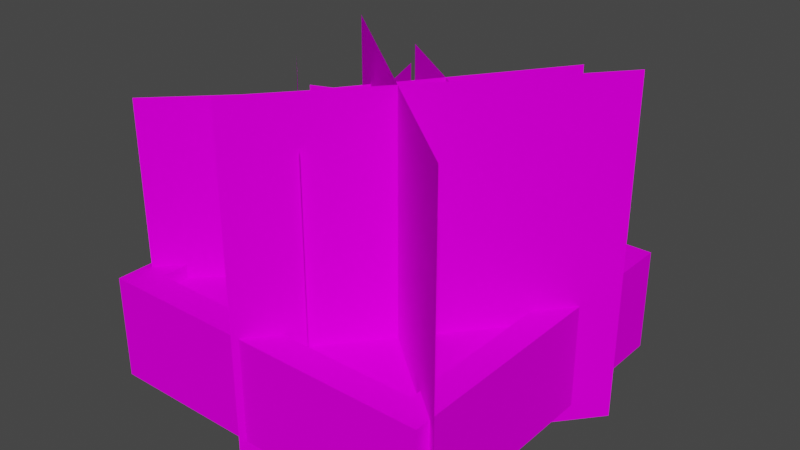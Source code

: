 # Source: VSL_lobbyplantpot02.blend  (saved by Blender 2.93.20; exported with 4.5.12 LTS)
import bpy
from mathutils import Matrix  # noqa: F401  (used for matrix-valued properties, if any)

bpy.ops.wm.read_factory_settings(use_empty=True)
scene = bpy.context.scene
scene.name = 'Scene'

# ---- images (referenced by path relative to the original .blend; pixels are not part of the script)
import os
ASSET_DIR = os.environ.get("B2B_ASSET_DIR", "")  # directory of the original .blend (textures are referenced by path, not embedded)
HERE = os.path.dirname(os.path.abspath(__file__))  # packed textures are extracted next to this script under _unpacked/

def load_image(name, relpath, width, height, colorspace="sRGB"):
    """Load a texture the original file referenced (path relative to the .blend, or extracted next to this script)."""
    p = next((c for c in (os.path.join(HERE, relpath), os.path.join(ASSET_DIR, relpath)) if relpath and os.path.exists(c)), "")
    if p:
        img = bpy.data.images.load(p, check_existing=True)
        img.name = name
    else:  # same state as the original file: an image datablock whose file is absent (Cycles renders it pink)
        img = bpy.data.images.new(name, width, height)
        img.source = "FILE"
        img.filepath = "//" + (relpath or name)
    img.colorspace_settings.name = colorspace
    return img
img_plant01ew_tiff = load_image('plant01ew.TIFF', 'plant01ew.TIFF', 1024, 1024, 'sRGB')
img_plant01ns_tiff = load_image('plant01ns.TIFF', 'plant01ns.TIFF', 1024, 1024, 'sRGB')
img_vsllpp02wbmap_tiff = load_image('VSLlpp02wbmap.TIFF', 'VSLlpp02wbmap.TIFF', 1024, 1024, 'sRGB')
img_lpp02blaehtonmap_tiff = load_image('lpp02blaehtonmap.TIFF', 'lpp02blaehtonmap.TIFF', 1024, 1024, 'sRGB')

# ---- materials (node trees are filled in below, after node groups)
mat_vslplant01tex2 = bpy.data.materials.new('VSLplant01tex2')
mat_vslplant01tex2.use_transparent_shadow = False
mat_vslplant01tex2.roughness = 0.8807
mat_vslplant01tex2.specular_intensity = 0.0
mat_vslplant01tex = bpy.data.materials.new('VSLplant01tex')
mat_vslplant01tex.use_transparent_shadow = False
mat_vslplant01tex.roughness = 0.8807
mat_vslplant01tex.specular_intensity = 0.0
mat_vsllpp02bricktex = bpy.data.materials.new('VSLlpp02bricktex')
mat_vsllpp02bricktex.use_transparent_shadow = False
mat_vsllpp02bricktex.roughness = 0.9623
mat_vsllpp02bricktex.specular_intensity = 0.0
mat_vsllpp02leccaton = bpy.data.materials.new('VSLlpp02leccaton')
mat_vsllpp02leccaton.use_transparent_shadow = False
mat_vsllpp02leccaton.roughness = 0.9623
mat_vsllpp02leccaton.specular_intensity = 0.0

# ---- node groups
ng_auto_smooth = bpy.data.node_groups.new('Auto Smooth', 'GeometryNodeTree')
_s = ng_auto_smooth.interface.new_socket(name='Geometry', in_out='OUTPUT', socket_type='NodeSocketGeometry')
_s = ng_auto_smooth.interface.new_socket(name='Geometry', in_out='INPUT', socket_type='NodeSocketGeometry')
_s = ng_auto_smooth.interface.new_socket(name='Angle', in_out='INPUT', socket_type='NodeSocketFloat')
_s.subtype = 'ANGLE'
_s.min_value = 0.0
_s.max_value = 3.142
ng_auto_smooth.is_modifier = True
_N = ng_auto_smooth.nodes; _L = ng_auto_smooth.links
n0 = _N.new('NodeGroupOutput'); n0.name = 'Group Output'; n0.location = (480, -100)
n1 = _N.new('NodeGroupInput'); n1.name = 'Group Input'; n1.location = (-420, -300)
n2 = _N.new('NodeGroupInput'); n2.name = 'Group Input.001'; n2.location = (-60, -100)
n3 = _N.new('GeometryNodeSetShadeSmooth'); n3.name = 'Set Shade Smooth'; n3.location = (120, -100)
n3.domain = 'EDGE'
n4 = _N.new('GeometryNodeSetShadeSmooth'); n4.name = 'Set Shade Smooth.001'; n4.location = (300, -100)
n5 = _N.new('GeometryNodeInputMeshEdgeAngle'); n5.name = 'Edge Angle'; n5.location = (-420, -220)
n6 = _N.new('GeometryNodeInputEdgeSmooth'); n6.name = 'Is Edge Smooth'; n6.location = (-60, -160)
n7 = _N.new('GeometryNodeInputShadeSmooth'); n7.name = 'Is Face Smooth'; n7.location = (-240, -340)
n8 = _N.new('FunctionNodeBooleanMath'); n8.name = 'Boolean Math'; n8.location = (-60, -220)
n9 = _N.new('FunctionNodeCompare'); n9.name = 'Compare'; n9.location = (-240, -180)
n9.operation = 'LESS_EQUAL'
_L.new(n5.outputs[0], n9.inputs[0])
_L.new(n4.outputs[0], n0.inputs[0])
_L.new(n1.outputs[1], n9.inputs[1])
_L.new(n9.outputs[0], n8.inputs[0])
_L.new(n7.outputs[0], n8.inputs[1])
_L.new(n2.outputs[0], n3.inputs[0])
_L.new(n6.outputs[0], n3.inputs[1])
_L.new(n3.outputs[0], n4.inputs[0])
_L.new(n8.outputs[0], n3.inputs[2])
n0.is_active_output = True

# ---- material node trees
mat_vslplant01tex2.use_nodes = True; mat_vslplant01tex2.node_tree.nodes.clear()
_N = mat_vslplant01tex2.node_tree.nodes; _L = mat_vslplant01tex2.node_tree.links
n0 = _N.new('ShaderNodeBsdfPrincipled'); n0.name = 'Principled BSDF'; n0.location = (10, 300)
n0.distribution = 'GGX'
n0.subsurface_method = 'BURLEY'
n0.inputs[2].default_value = 0.8807
n0.inputs[3].default_value = 1.45
n0.inputs[13].default_value = 0.0
n0.inputs[27].default_value = (0.0, 0.0, 0.0, 1.0)
n0.inputs[28].default_value = 1.0
n1 = _N.new('ShaderNodeOutputMaterial'); n1.name = 'Material Output'; n1.location = (300, 300)
n2 = _N.new('ShaderNodeTexImage'); n2.name = 'Image Texture'; n2.location = (-300, 600)
n2.image = img_plant01ew_tiff
_L.new(n0.outputs[0], n1.inputs[0])
_L.new(n2.outputs[0], n0.inputs[0])
n1.is_active_output = True
mat_vslplant01tex.use_nodes = True; mat_vslplant01tex.node_tree.nodes.clear()
_N = mat_vslplant01tex.node_tree.nodes; _L = mat_vslplant01tex.node_tree.links
n0 = _N.new('ShaderNodeBsdfPrincipled'); n0.name = 'Principled BSDF'; n0.location = (10, 300)
n0.distribution = 'GGX'
n0.subsurface_method = 'BURLEY'
n0.inputs[2].default_value = 0.8807
n0.inputs[3].default_value = 1.45
n0.inputs[13].default_value = 0.0
n0.inputs[27].default_value = (0.0, 0.0, 0.0, 1.0)
n0.inputs[28].default_value = 1.0
n1 = _N.new('ShaderNodeOutputMaterial'); n1.name = 'Material Output'; n1.location = (300, 300)
n2 = _N.new('ShaderNodeTexImage'); n2.name = 'Image Texture'; n2.location = (-300, 600)
n2.image = img_plant01ns_tiff
_L.new(n0.outputs[0], n1.inputs[0])
_L.new(n2.outputs[0], n0.inputs[0])
n1.is_active_output = True
mat_vsllpp02bricktex.use_nodes = True; mat_vsllpp02bricktex.node_tree.nodes.clear()
_N = mat_vsllpp02bricktex.node_tree.nodes; _L = mat_vsllpp02bricktex.node_tree.links
n0 = _N.new('ShaderNodeBsdfPrincipled'); n0.name = 'Principled BSDF'; n0.location = (10, 300)
n0.distribution = 'GGX'
n0.subsurface_method = 'BURLEY'
n0.inputs[2].default_value = 0.9623
n0.inputs[3].default_value = 1.45
n0.inputs[13].default_value = 0.0
n0.inputs[27].default_value = (0.0, 0.0, 0.0, 1.0)
n0.inputs[28].default_value = 1.0
n1 = _N.new('ShaderNodeOutputMaterial'); n1.name = 'Material Output'; n1.location = (300, 300)
n2 = _N.new('ShaderNodeTexImage'); n2.name = 'Image Texture'; n2.location = (-300, 600)
n2.image = img_vsllpp02wbmap_tiff
_L.new(n0.outputs[0], n1.inputs[0])
_L.new(n2.outputs[0], n0.inputs[0])
n1.is_active_output = True
mat_vsllpp02leccaton.use_nodes = True; mat_vsllpp02leccaton.node_tree.nodes.clear()
_N = mat_vsllpp02leccaton.node_tree.nodes; _L = mat_vsllpp02leccaton.node_tree.links
n0 = _N.new('ShaderNodeBsdfPrincipled'); n0.name = 'Principled BSDF'; n0.location = (10, 300)
n0.distribution = 'GGX'
n0.subsurface_method = 'BURLEY'
n0.inputs[2].default_value = 0.9623
n0.inputs[3].default_value = 1.45
n0.inputs[13].default_value = 0.0
n0.inputs[27].default_value = (0.0, 0.0, 0.0, 1.0)
n0.inputs[28].default_value = 1.0
n1 = _N.new('ShaderNodeOutputMaterial'); n1.name = 'Material Output'; n1.location = (300, 300)
n2 = _N.new('ShaderNodeTexImage'); n2.name = 'Image Texture'; n2.location = (-300, 600)
n2.image = img_lpp02blaehtonmap_tiff
_L.new(n0.outputs[0], n1.inputs[0])
_L.new(n2.outputs[0], n0.inputs[0])
n1.is_active_output = True

# ---- world
world_world = bpy.data.worlds.new('World'); scene.world = world_world
world_world.use_nodes = True; world_world.node_tree.nodes.clear()
_N = world_world.node_tree.nodes; _L = world_world.node_tree.links
n0 = _N.new('ShaderNodeOutputWorld'); n0.name = 'World Output'; n0.location = (300, 300)
n1 = _N.new('ShaderNodeBackground'); n1.name = 'Background'; n1.location = (10, 300)
n1.inputs[0].default_value = (0.05088, 0.05088, 0.05088, 1.0)
_L.new(n1.outputs[0], n0.inputs[0])
n0.is_active_output = True
world_world.color = (0.05088, 0.05088, 0.05088)
world_world.use_sun_shadow = False
world_world.sun_shadow_jitter_overblur = 0.0

# ---- meshes
me_vsl_lobbyplantpot02 = bpy.data.meshes.new('VSL_lobbyplantpot02')
me_vsl_lobbyplantpot02.from_pydata([(0.08644, -0.2862, -0.5484), (0.08644, 0.5594, -0.5484), (-0.7141, -0.2862, -0.257), (-0.7141, 0.5594, -0.257), (-0.2527, 0.5594, -0.0233), (-0.5441, 0.5594, -0.8238), (-0.2527, -0.2862, -0.0233), (-0.5441, -0.2862, -0.8238), (1.004, 0.9958, -0.344), (-0.05414, -0.639, 0.9176), (-0.05414, 0.9958, 0.9176), (1.004, -0.639, -0.344), (0.9442, -0.639, 0.8629), (-0.3174, 0.9958, -0.1957), (0.9442, 0.9958, 0.8629), (-0.3174, -0.639, -0.1957), (-0.7785, 0.762, 0.7321), (-0.7785, -0.4052, 0.7321), (0.05305, -0.4052, -0.09936), (0.05305, 0.762, -0.09936), (0.171, -0.4052, 0.7089), (-0.6605, -0.4052, -0.1226), (0.171, 0.762, 0.7089), (-0.6605, 0.762, -0.1226), (0.635, -0.4052, 0.08593), (-0.3282, -0.4052, -0.5886), (0.635, 0.762, 0.08593), (-0.3282, 0.762, -0.5886), (-0.2272, 0.762, 0.1182), (0.4473, -0.4052, -0.8451), (-0.2272, -0.4052, 0.1182), (0.4473, 0.762, -0.8451), (0.8874, -0.5574, -0.8284), (0.8874, -0.04627, -0.8284), (0.8874, -0.5574, 0.8932), (-0.8073, -0.04627, 0.8932), (-0.8073, -0.5574, 0.8932), (-0.8073, -0.04627, -0.8284), (-0.8073, -0.5574, -0.8284), (0.8874, -0.04627, 0.8932), (-0.67, -0.04627, -0.6888), (0.75, -0.1131, 0.7537), (0.75, -0.04627, 0.7537), (0.75, -0.04627, -0.6888), (-0.67, -0.04627, 0.7537), (-0.67, -0.1131, 0.7537), (0.75, -0.1131, -0.6888), (-0.67, -0.1131, -0.6888)], [], [(18, 17, 16, 19), (12, 15, 13, 14), (42, 43, 46, 41), (21, 23, 22, 20), (32, 34, 36, 38), (3, 2, 0, 1), (26, 24, 25), (27, 25, 26), (28, 30, 31), (29, 30, 31), (6, 7, 5, 4), (32, 38, 37, 33), (35, 37, 38, 36), (45, 44, 42, 41), (36, 34, 39, 35), (43, 40, 47, 46), (43, 37, 40), (44, 40, 37), (42, 39, 33), (42, 35, 39), (43, 33, 37), (43, 42, 33), (42, 44, 35), (44, 37, 35), (47, 40, 44, 45), (9, 11, 8, 10), (45, 41, 46, 47), (33, 39, 34, 32)])
me_vsl_lobbyplantpot02.polygons.foreach_set('use_smooth', [True] * 28)
me_vsl_lobbyplantpot02.polygons.foreach_set('material_index', [0, 1, 2, 1, 2, 0, 0, 0, 1, 1, 1, 2, 2, 2, 2, 2, 2, 2, 2, 2, 2, 2, 2, 2, 2, 0, 3, 2])
_uv = me_vsl_lobbyplantpot02.uv_layers.new(name='UVMap')
_uv.uv.foreach_set('vector', [0.8162, 0.08148, 0.1838, 0.08148, 0.1838, 0.9185, 0.8162, 0.9185, 0.8087, 0.09143, 0.1913, 0.09143, 0.1913, 0.9086, 0.8087, 0.9086, 0.0, 0.1561, 1.0, 0.1561, 1.0, 0.0, 0.0, 0.0, 0.8087, 0.09143, 0.8087, 0.9086, 0.1913, 0.9086, 0.1913, 0.09143, 0.0, 1.0, 0.0, 0.0, 1.0, 0.0, 1.0, 1.0, 0.8162, 0.9185, 0.8162, 0.08148, 0.1838, 0.08148, 0.1838, 0.9185, 0.1838, 0.9185, 0.1838, 0.08148, 0.8162, 0.08148, 0.8162, 0.9185, 0.8162, 0.08148, 0.1838, 0.9185, 0.8087, 0.9086, 0.8087, 0.09143, 0.1913, 0.9086, 0.1913, 0.09143, 0.8087, 0.09143, 0.1913, 0.9086, 0.8087, 0.09143, 0.1913, 0.09143, 0.1913, 0.9086, 0.8087, 0.9086, 0.0, 0.0, 1.0, 0.0, 1.0, 1.0, 0.0, 1.0, 1.0, 1.0, 0.0, 1.0, 0.0, 0.0, 1.0, 0.0, 0.0, 0.0, 0.0, 0.1561, 1.0, 0.1561, 1.0, 0.0, 0.0, 0.0, 1.0, 0.0, 1.0, 1.0, 0.0, 1.0, 0.0, 0.1561, 1.0, 0.1561, 1.0, 0.0, 0.0, 0.0, 0.9189, 0.9189, 0.0, 1.0, 0.08106, 0.9189, 0.08106, 0.08106, 0.08106, 0.9189, 0.0, 1.0, 0.9189, 0.08106, 1.0, 0.0, 1.0, 1.0, 0.9189, 0.08106, 0.0, 0.0, 1.0, 0.0, 0.9189, 0.9189, 1.0, 1.0, 0.0, 1.0, 0.9189, 0.9189, 0.9189, 0.08106, 1.0, 1.0, 0.9189, 0.08106, 0.08106, 0.08106, 0.0, 0.0, 0.08106, 0.08106, 0.0, 1.0, 0.0, 0.0, 0.0, 0.0, 0.0, 0.1561, 1.0, 0.1561, 1.0, 0.0, 0.8162, 0.08148, 0.1838, 0.08148, 0.1838, 0.9185, 0.8162, 0.9185, 0.001526, 0.001526, 2.998, 0.001526, 2.998, 2.998, 0.001526, 2.998, 1.0, 1.0, 0.0, 1.0, 0.0, 0.0, 1.0, 0.0])
me_vsl_lobbyplantpot02.materials.append(mat_vslplant01tex2)
me_vsl_lobbyplantpot02.materials.append(mat_vslplant01tex)
me_vsl_lobbyplantpot02.materials.append(mat_vsllpp02bricktex)
me_vsl_lobbyplantpot02.materials.append(mat_vsllpp02leccaton)
me_vsl_lobbyplantpot02.use_remesh_fix_poles = True
me_vsl_lobbyplantpot02.use_remesh_preserve_attributes = False
me_vsl_lobbyplantpot02.update()

# ---- objects
ob_vsl_lobbyplantpot02 = bpy.data.objects.new('VSL_lobbyplantpot02', me_vsl_lobbyplantpot02)

# ---- transforms, parenting, visibility, modifiers, constraints
ob_vsl_lobbyplantpot02.location = (5.329, -16.94, 1.564)
ob_vsl_lobbyplantpot02.rotation_euler = (1.571, 0.0, 0.0)
_m = ob_vsl_lobbyplantpot02.modifiers.new('Auto Smooth', 'NODES')
_m.node_group = ng_auto_smooth
_gi = [s.identifier for s in ng_auto_smooth.interface.items_tree if s.item_type == 'SOCKET' and s.in_out == 'INPUT']
_m[_gi[1]] = 1.047  # Angle
_m = ob_vsl_lobbyplantpot02.modifiers.new('WeightedNormal', 'WEIGHTED_NORMAL')
_m.keep_sharp = True

# ---- collection membership
scene.collection.objects.link(ob_vsl_lobbyplantpot02)

# ---- scene / render settings (as saved in the file)
scene.frame_start = 1; scene.frame_end = 250; scene.frame_set(1)
scene.render.engine = 'BLENDER_EEVEE_NEXT'
scene.cycles.use_denoising = False
scene.cycles.samples = 128
scene.cycles.sampling_pattern = 'TABULATED_SOBOL'
scene.cycles.use_adaptive_sampling = False
scene.cycles.use_light_tree = False
scene.view_settings.view_transform = 'Filmic'
bpy.context.view_layer.update()

# ---- added for rendering (the .blend has no active camera and no usable light): camera, sun
cam_auto = bpy.data.cameras.new('AutoCamera')
cam_auto.lens = 50.0
cam_auto.sensor_width = 36.0
cam_auto.clip_end = 1000.0
ob_auto_camera = bpy.data.objects.new('AutoCamera', cam_auto)
scene.collection.objects.link(ob_auto_camera)
ob_auto_camera.location = (8.21306, -20.319, 3.97083)
ob_auto_camera.rotation_euler = (1.09748, -7.21219e-08, 0.694738)
scene.camera = ob_auto_camera
light_auto_sun = bpy.data.lights.new('AutoSun', 'SUN')
light_auto_sun.energy = 3.0
light_auto_sun.angle = 0.0523599
ob_auto_sun = bpy.data.objects.new('AutoSun', light_auto_sun)
scene.collection.objects.link(ob_auto_sun)
ob_auto_sun.rotation_euler = (0.872665, 0.174533, 0.523599)
bpy.context.view_layer.update()
